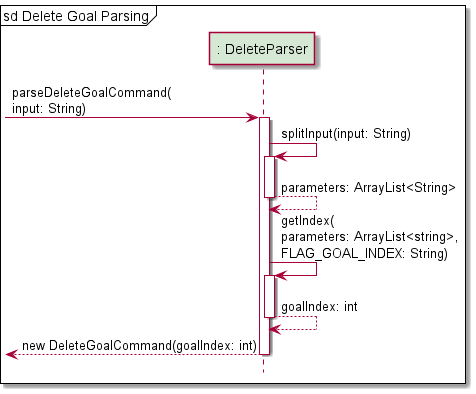

The diagram above was rendered by PlantUML. Its source (embedded in the PNG):
@startuml

!include Style.puml

participant ": DeleteParser" as DeleteParser PARSER_COLOUR

mainframe sd Delete Goal Parsing

-> DeleteParser: parseDeleteGoalCommand(\ninput: String)
activate DeleteParser
DeleteParser-> DeleteParser: splitInput(input: String)
activate DeleteParser
return parameters: ArrayList<String>

DeleteParser-> DeleteParser: getIndex(\nparameters: ArrayList<string>,\nFLAG_GOAL_INDEX: String)
activate DeleteParser
return goalIndex: int

return new DeleteGoalCommand(goalIndex: int)

@enduml